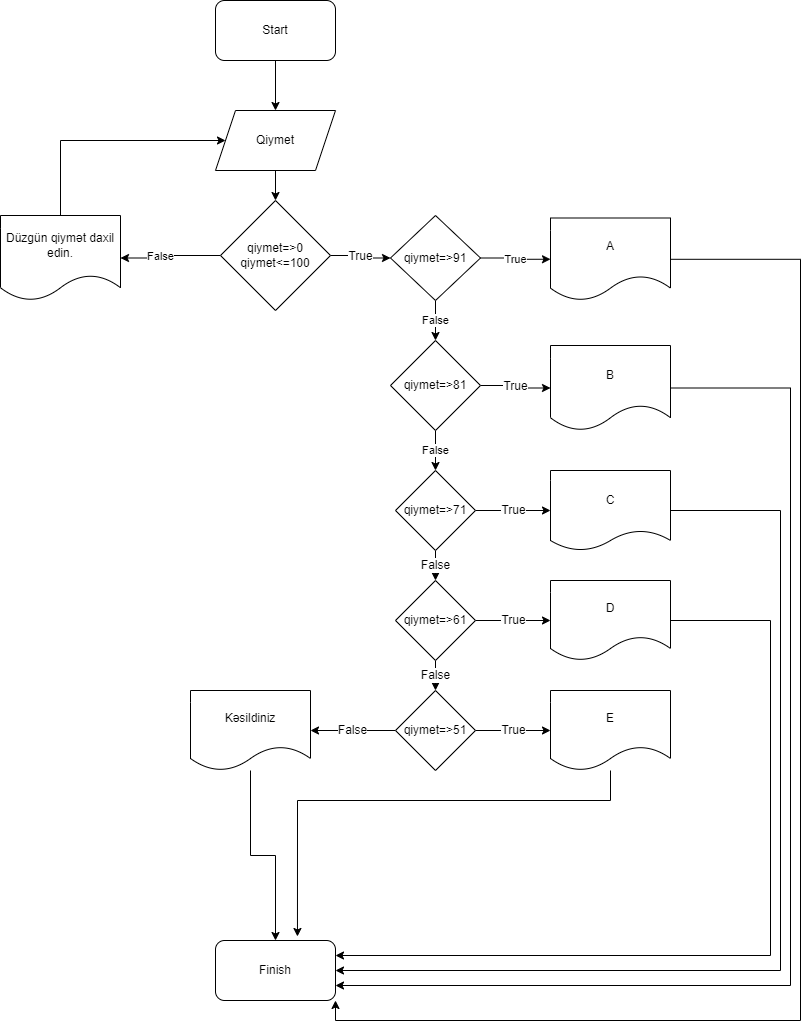

The diagram above was exported from draw.io. Its source (the exported page's mxGraphModel, read from the mxfile embedded in the PNG):
<mxGraphModel dx="1422" dy="794" grid="1" gridSize="10" guides="1" tooltips="1" connect="1" arrows="1" fold="1" page="1" pageScale="1" pageWidth="850" pageHeight="1100" math="0" shadow="0">
  <root>
    <mxCell id="0" />
    <mxCell id="1" parent="0" />
    <mxCell id="Wzmwog0OQJdsVJA22zng-3" style="edgeStyle=orthogonalEdgeStyle;rounded=0;orthogonalLoop=1;jettySize=auto;html=1;entryX=0.5;entryY=0;entryDx=0;entryDy=0;" edge="1" parent="1" target="Wzmwog0OQJdsVJA22zng-2">
      <mxGeometry relative="1" as="geometry">
        <mxPoint x="315" y="70" as="sourcePoint" />
      </mxGeometry>
    </mxCell>
    <mxCell id="Wzmwog0OQJdsVJA22zng-1" value="Start" style="rounded=1;whiteSpace=wrap;html=1;" vertex="1" parent="1">
      <mxGeometry x="255" y="10" width="120" height="60" as="geometry" />
    </mxCell>
    <mxCell id="Wzmwog0OQJdsVJA22zng-7" style="edgeStyle=orthogonalEdgeStyle;rounded=0;orthogonalLoop=1;jettySize=auto;html=1;entryX=0.5;entryY=0;entryDx=0;entryDy=0;" edge="1" parent="1" source="Wzmwog0OQJdsVJA22zng-2" target="Wzmwog0OQJdsVJA22zng-6">
      <mxGeometry relative="1" as="geometry" />
    </mxCell>
    <mxCell id="Wzmwog0OQJdsVJA22zng-2" value="Qiymet" style="shape=parallelogram;perimeter=parallelogramPerimeter;whiteSpace=wrap;html=1;fixedSize=1;" vertex="1" parent="1">
      <mxGeometry x="255" y="120" width="120" height="60" as="geometry" />
    </mxCell>
    <mxCell id="Wzmwog0OQJdsVJA22zng-12" style="edgeStyle=orthogonalEdgeStyle;rounded=0;orthogonalLoop=1;jettySize=auto;html=1;entryX=1;entryY=0.5;entryDx=0;entryDy=0;" edge="1" parent="1" source="Wzmwog0OQJdsVJA22zng-6" target="Wzmwog0OQJdsVJA22zng-10">
      <mxGeometry relative="1" as="geometry" />
    </mxCell>
    <mxCell id="Wzmwog0OQJdsVJA22zng-14" value="False" style="edgeLabel;html=1;align=center;verticalAlign=middle;resizable=0;points=[];" vertex="1" connectable="0" parent="Wzmwog0OQJdsVJA22zng-12">
      <mxGeometry x="0.22" y="-2" relative="1" as="geometry">
        <mxPoint as="offset" />
      </mxGeometry>
    </mxCell>
    <mxCell id="Wzmwog0OQJdsVJA22zng-48" value="True" style="edgeStyle=orthogonalEdgeStyle;rounded=0;orthogonalLoop=1;jettySize=auto;html=1;entryX=0;entryY=0.5;entryDx=0;entryDy=0;fontFamily=Helvetica;fontSize=12;fontColor=default;" edge="1" parent="1" source="Wzmwog0OQJdsVJA22zng-6" target="Wzmwog0OQJdsVJA22zng-17">
      <mxGeometry relative="1" as="geometry" />
    </mxCell>
    <mxCell id="Wzmwog0OQJdsVJA22zng-6" value="qiymet=&amp;gt;0&lt;br&gt;qiymet&amp;lt;=100" style="rhombus;whiteSpace=wrap;html=1;" vertex="1" parent="1">
      <mxGeometry x="260" y="210" width="110" height="110" as="geometry" />
    </mxCell>
    <mxCell id="Wzmwog0OQJdsVJA22zng-13" style="edgeStyle=orthogonalEdgeStyle;rounded=0;orthogonalLoop=1;jettySize=auto;html=1;entryX=0;entryY=0.5;entryDx=0;entryDy=0;" edge="1" parent="1" source="Wzmwog0OQJdsVJA22zng-10" target="Wzmwog0OQJdsVJA22zng-2">
      <mxGeometry relative="1" as="geometry">
        <Array as="points">
          <mxPoint x="100" y="150" />
        </Array>
      </mxGeometry>
    </mxCell>
    <mxCell id="Wzmwog0OQJdsVJA22zng-10" value="Düzgün qiymət daxil edin." style="shape=document;whiteSpace=wrap;html=1;boundedLbl=1;" vertex="1" parent="1">
      <mxGeometry x="40" y="225" width="120" height="85" as="geometry" />
    </mxCell>
    <mxCell id="Wzmwog0OQJdsVJA22zng-25" value="False" style="edgeStyle=orthogonalEdgeStyle;rounded=0;orthogonalLoop=1;jettySize=auto;html=1;entryX=0.5;entryY=0;entryDx=0;entryDy=0;" edge="1" parent="1" source="Wzmwog0OQJdsVJA22zng-17" target="Wzmwog0OQJdsVJA22zng-24">
      <mxGeometry relative="1" as="geometry" />
    </mxCell>
    <mxCell id="Wzmwog0OQJdsVJA22zng-28" value="True" style="edgeStyle=orthogonalEdgeStyle;rounded=0;orthogonalLoop=1;jettySize=auto;html=1;exitX=1;exitY=0.5;exitDx=0;exitDy=0;entryX=0;entryY=0.5;entryDx=0;entryDy=0;" edge="1" parent="1" source="Wzmwog0OQJdsVJA22zng-17" target="Wzmwog0OQJdsVJA22zng-21">
      <mxGeometry relative="1" as="geometry" />
    </mxCell>
    <mxCell id="Wzmwog0OQJdsVJA22zng-17" value="qiymet=&amp;gt;91&lt;br&gt;" style="rhombus;whiteSpace=wrap;html=1;" vertex="1" parent="1">
      <mxGeometry x="430" y="225" width="90" height="85" as="geometry" />
    </mxCell>
    <mxCell id="Wzmwog0OQJdsVJA22zng-67" style="edgeStyle=orthogonalEdgeStyle;rounded=0;orthogonalLoop=1;jettySize=auto;html=1;entryX=1;entryY=1;entryDx=0;entryDy=0;fontFamily=Helvetica;fontSize=12;fontColor=default;" edge="1" parent="1" source="Wzmwog0OQJdsVJA22zng-21" target="Wzmwog0OQJdsVJA22zng-22">
      <mxGeometry relative="1" as="geometry">
        <Array as="points">
          <mxPoint x="840" y="269" />
          <mxPoint x="840" y="1030" />
          <mxPoint x="375" y="1030" />
        </Array>
      </mxGeometry>
    </mxCell>
    <mxCell id="Wzmwog0OQJdsVJA22zng-21" value="A" style="shape=document;whiteSpace=wrap;html=1;boundedLbl=1;" vertex="1" parent="1">
      <mxGeometry x="590" y="227.5" width="120" height="82.5" as="geometry" />
    </mxCell>
    <mxCell id="Wzmwog0OQJdsVJA22zng-22" value="Finish" style="rounded=1;whiteSpace=wrap;html=1;" vertex="1" parent="1">
      <mxGeometry x="255" y="950" width="120" height="60" as="geometry" />
    </mxCell>
    <mxCell id="Wzmwog0OQJdsVJA22zng-44" value="False" style="edgeStyle=orthogonalEdgeStyle;rounded=0;orthogonalLoop=1;jettySize=auto;html=1;entryX=0.5;entryY=0;entryDx=0;entryDy=0;" edge="1" parent="1" source="Wzmwog0OQJdsVJA22zng-24" target="Wzmwog0OQJdsVJA22zng-34">
      <mxGeometry relative="1" as="geometry" />
    </mxCell>
    <mxCell id="Wzmwog0OQJdsVJA22zng-47" value="True" style="edgeStyle=orthogonalEdgeStyle;rounded=0;orthogonalLoop=1;jettySize=auto;html=1;entryX=0;entryY=0.5;entryDx=0;entryDy=0;fontFamily=Helvetica;fontSize=12;fontColor=default;" edge="1" parent="1" source="Wzmwog0OQJdsVJA22zng-24" target="Wzmwog0OQJdsVJA22zng-26">
      <mxGeometry relative="1" as="geometry" />
    </mxCell>
    <mxCell id="Wzmwog0OQJdsVJA22zng-24" value="qiymet=&amp;gt;81" style="rhombus;whiteSpace=wrap;html=1;" vertex="1" parent="1">
      <mxGeometry x="430" y="350" width="90" height="90" as="geometry" />
    </mxCell>
    <mxCell id="Wzmwog0OQJdsVJA22zng-68" style="edgeStyle=orthogonalEdgeStyle;rounded=0;orthogonalLoop=1;jettySize=auto;html=1;entryX=1;entryY=0.75;entryDx=0;entryDy=0;fontFamily=Helvetica;fontSize=12;fontColor=default;" edge="1" parent="1" source="Wzmwog0OQJdsVJA22zng-26" target="Wzmwog0OQJdsVJA22zng-22">
      <mxGeometry relative="1" as="geometry">
        <Array as="points">
          <mxPoint x="830" y="398" />
          <mxPoint x="830" y="995" />
        </Array>
      </mxGeometry>
    </mxCell>
    <mxCell id="Wzmwog0OQJdsVJA22zng-26" value="B" style="shape=document;whiteSpace=wrap;html=1;boundedLbl=1;" vertex="1" parent="1">
      <mxGeometry x="590" y="355" width="120" height="85" as="geometry" />
    </mxCell>
    <mxCell id="Wzmwog0OQJdsVJA22zng-46" value="True" style="edgeStyle=orthogonalEdgeStyle;rounded=0;orthogonalLoop=1;jettySize=auto;html=1;entryX=0;entryY=0.5;entryDx=0;entryDy=0;fontFamily=Helvetica;fontSize=12;fontColor=default;" edge="1" parent="1" source="Wzmwog0OQJdsVJA22zng-34" target="Wzmwog0OQJdsVJA22zng-35">
      <mxGeometry relative="1" as="geometry" />
    </mxCell>
    <mxCell id="Wzmwog0OQJdsVJA22zng-49" value="False" style="edgeStyle=orthogonalEdgeStyle;rounded=0;orthogonalLoop=1;jettySize=auto;html=1;entryX=0.5;entryY=0;entryDx=0;entryDy=0;fontFamily=Helvetica;fontSize=12;fontColor=default;" edge="1" parent="1" source="Wzmwog0OQJdsVJA22zng-34" target="Wzmwog0OQJdsVJA22zng-41">
      <mxGeometry relative="1" as="geometry" />
    </mxCell>
    <mxCell id="Wzmwog0OQJdsVJA22zng-34" value="qiymet=&amp;gt;71" style="rhombus;whiteSpace=wrap;html=1;" vertex="1" parent="1">
      <mxGeometry x="435" y="480" width="80" height="80" as="geometry" />
    </mxCell>
    <mxCell id="Wzmwog0OQJdsVJA22zng-69" style="edgeStyle=orthogonalEdgeStyle;rounded=0;orthogonalLoop=1;jettySize=auto;html=1;entryX=1;entryY=0.5;entryDx=0;entryDy=0;fontFamily=Helvetica;fontSize=12;fontColor=default;" edge="1" parent="1" source="Wzmwog0OQJdsVJA22zng-35" target="Wzmwog0OQJdsVJA22zng-22">
      <mxGeometry relative="1" as="geometry">
        <Array as="points">
          <mxPoint x="820" y="520" />
          <mxPoint x="820" y="980" />
        </Array>
      </mxGeometry>
    </mxCell>
    <mxCell id="Wzmwog0OQJdsVJA22zng-35" value="C" style="shape=document;whiteSpace=wrap;html=1;boundedLbl=1;size=0.25;" vertex="1" parent="1">
      <mxGeometry x="590" y="480" width="120" height="80" as="geometry" />
    </mxCell>
    <mxCell id="Wzmwog0OQJdsVJA22zng-51" value="True" style="edgeStyle=orthogonalEdgeStyle;rounded=0;orthogonalLoop=1;jettySize=auto;html=1;fontFamily=Helvetica;fontSize=12;fontColor=default;" edge="1" parent="1" source="Wzmwog0OQJdsVJA22zng-41" target="Wzmwog0OQJdsVJA22zng-50">
      <mxGeometry relative="1" as="geometry" />
    </mxCell>
    <mxCell id="Wzmwog0OQJdsVJA22zng-53" value="False" style="edgeStyle=orthogonalEdgeStyle;rounded=0;orthogonalLoop=1;jettySize=auto;html=1;entryX=0.5;entryY=0;entryDx=0;entryDy=0;fontFamily=Helvetica;fontSize=12;fontColor=default;" edge="1" parent="1" source="Wzmwog0OQJdsVJA22zng-41" target="Wzmwog0OQJdsVJA22zng-52">
      <mxGeometry relative="1" as="geometry" />
    </mxCell>
    <mxCell id="Wzmwog0OQJdsVJA22zng-41" value="qiymet=&amp;gt;61" style="rhombus;whiteSpace=wrap;html=1;" vertex="1" parent="1">
      <mxGeometry x="435" y="590" width="80" height="80" as="geometry" />
    </mxCell>
    <mxCell id="Wzmwog0OQJdsVJA22zng-70" style="edgeStyle=orthogonalEdgeStyle;rounded=0;orthogonalLoop=1;jettySize=auto;html=1;entryX=1;entryY=0.25;entryDx=0;entryDy=0;fontFamily=Helvetica;fontSize=12;fontColor=default;" edge="1" parent="1" source="Wzmwog0OQJdsVJA22zng-50" target="Wzmwog0OQJdsVJA22zng-22">
      <mxGeometry relative="1" as="geometry">
        <Array as="points">
          <mxPoint x="810" y="630" />
          <mxPoint x="810" y="965" />
        </Array>
      </mxGeometry>
    </mxCell>
    <mxCell id="Wzmwog0OQJdsVJA22zng-50" value="D" style="shape=document;whiteSpace=wrap;html=1;boundedLbl=1;strokeColor=default;fontFamily=Helvetica;fontSize=12;fontColor=default;fillColor=default;" vertex="1" parent="1">
      <mxGeometry x="590" y="590" width="120" height="80" as="geometry" />
    </mxCell>
    <mxCell id="Wzmwog0OQJdsVJA22zng-55" value="True" style="edgeStyle=orthogonalEdgeStyle;rounded=0;orthogonalLoop=1;jettySize=auto;html=1;entryX=0;entryY=0.5;entryDx=0;entryDy=0;fontFamily=Helvetica;fontSize=12;fontColor=default;" edge="1" parent="1" source="Wzmwog0OQJdsVJA22zng-52" target="Wzmwog0OQJdsVJA22zng-54">
      <mxGeometry relative="1" as="geometry" />
    </mxCell>
    <mxCell id="Wzmwog0OQJdsVJA22zng-57" value="False" style="edgeStyle=orthogonalEdgeStyle;rounded=0;orthogonalLoop=1;jettySize=auto;html=1;fontFamily=Helvetica;fontSize=12;fontColor=default;" edge="1" parent="1" source="Wzmwog0OQJdsVJA22zng-52">
      <mxGeometry relative="1" as="geometry">
        <mxPoint x="350" y="740" as="targetPoint" />
      </mxGeometry>
    </mxCell>
    <mxCell id="Wzmwog0OQJdsVJA22zng-52" value="qiymet=&amp;gt;51" style="rhombus;whiteSpace=wrap;html=1;strokeColor=default;fontFamily=Helvetica;fontSize=12;fontColor=default;fillColor=default;" vertex="1" parent="1">
      <mxGeometry x="435" y="700" width="80" height="80" as="geometry" />
    </mxCell>
    <mxCell id="Wzmwog0OQJdsVJA22zng-62" style="edgeStyle=orthogonalEdgeStyle;rounded=0;orthogonalLoop=1;jettySize=auto;html=1;entryX=0.683;entryY=-0.067;entryDx=0;entryDy=0;entryPerimeter=0;fontFamily=Helvetica;fontSize=12;fontColor=default;" edge="1" parent="1" source="Wzmwog0OQJdsVJA22zng-54" target="Wzmwog0OQJdsVJA22zng-22">
      <mxGeometry relative="1" as="geometry">
        <Array as="points">
          <mxPoint x="650" y="810" />
          <mxPoint x="337" y="810" />
        </Array>
      </mxGeometry>
    </mxCell>
    <mxCell id="Wzmwog0OQJdsVJA22zng-54" value="E" style="shape=document;whiteSpace=wrap;html=1;boundedLbl=1;strokeColor=default;fontFamily=Helvetica;fontSize=12;fontColor=default;fillColor=default;" vertex="1" parent="1">
      <mxGeometry x="590" y="700" width="120" height="80" as="geometry" />
    </mxCell>
    <mxCell id="Wzmwog0OQJdsVJA22zng-61" style="edgeStyle=orthogonalEdgeStyle;rounded=0;orthogonalLoop=1;jettySize=auto;html=1;entryX=0.5;entryY=0;entryDx=0;entryDy=0;fontFamily=Helvetica;fontSize=12;fontColor=default;" edge="1" parent="1" source="Wzmwog0OQJdsVJA22zng-58" target="Wzmwog0OQJdsVJA22zng-22">
      <mxGeometry relative="1" as="geometry" />
    </mxCell>
    <mxCell id="Wzmwog0OQJdsVJA22zng-58" value="Kəsildiniz" style="shape=document;whiteSpace=wrap;html=1;boundedLbl=1;strokeColor=default;fontFamily=Helvetica;fontSize=12;fontColor=default;fillColor=default;" vertex="1" parent="1">
      <mxGeometry x="230" y="700" width="120" height="80" as="geometry" />
    </mxCell>
  </root>
</mxGraphModel>